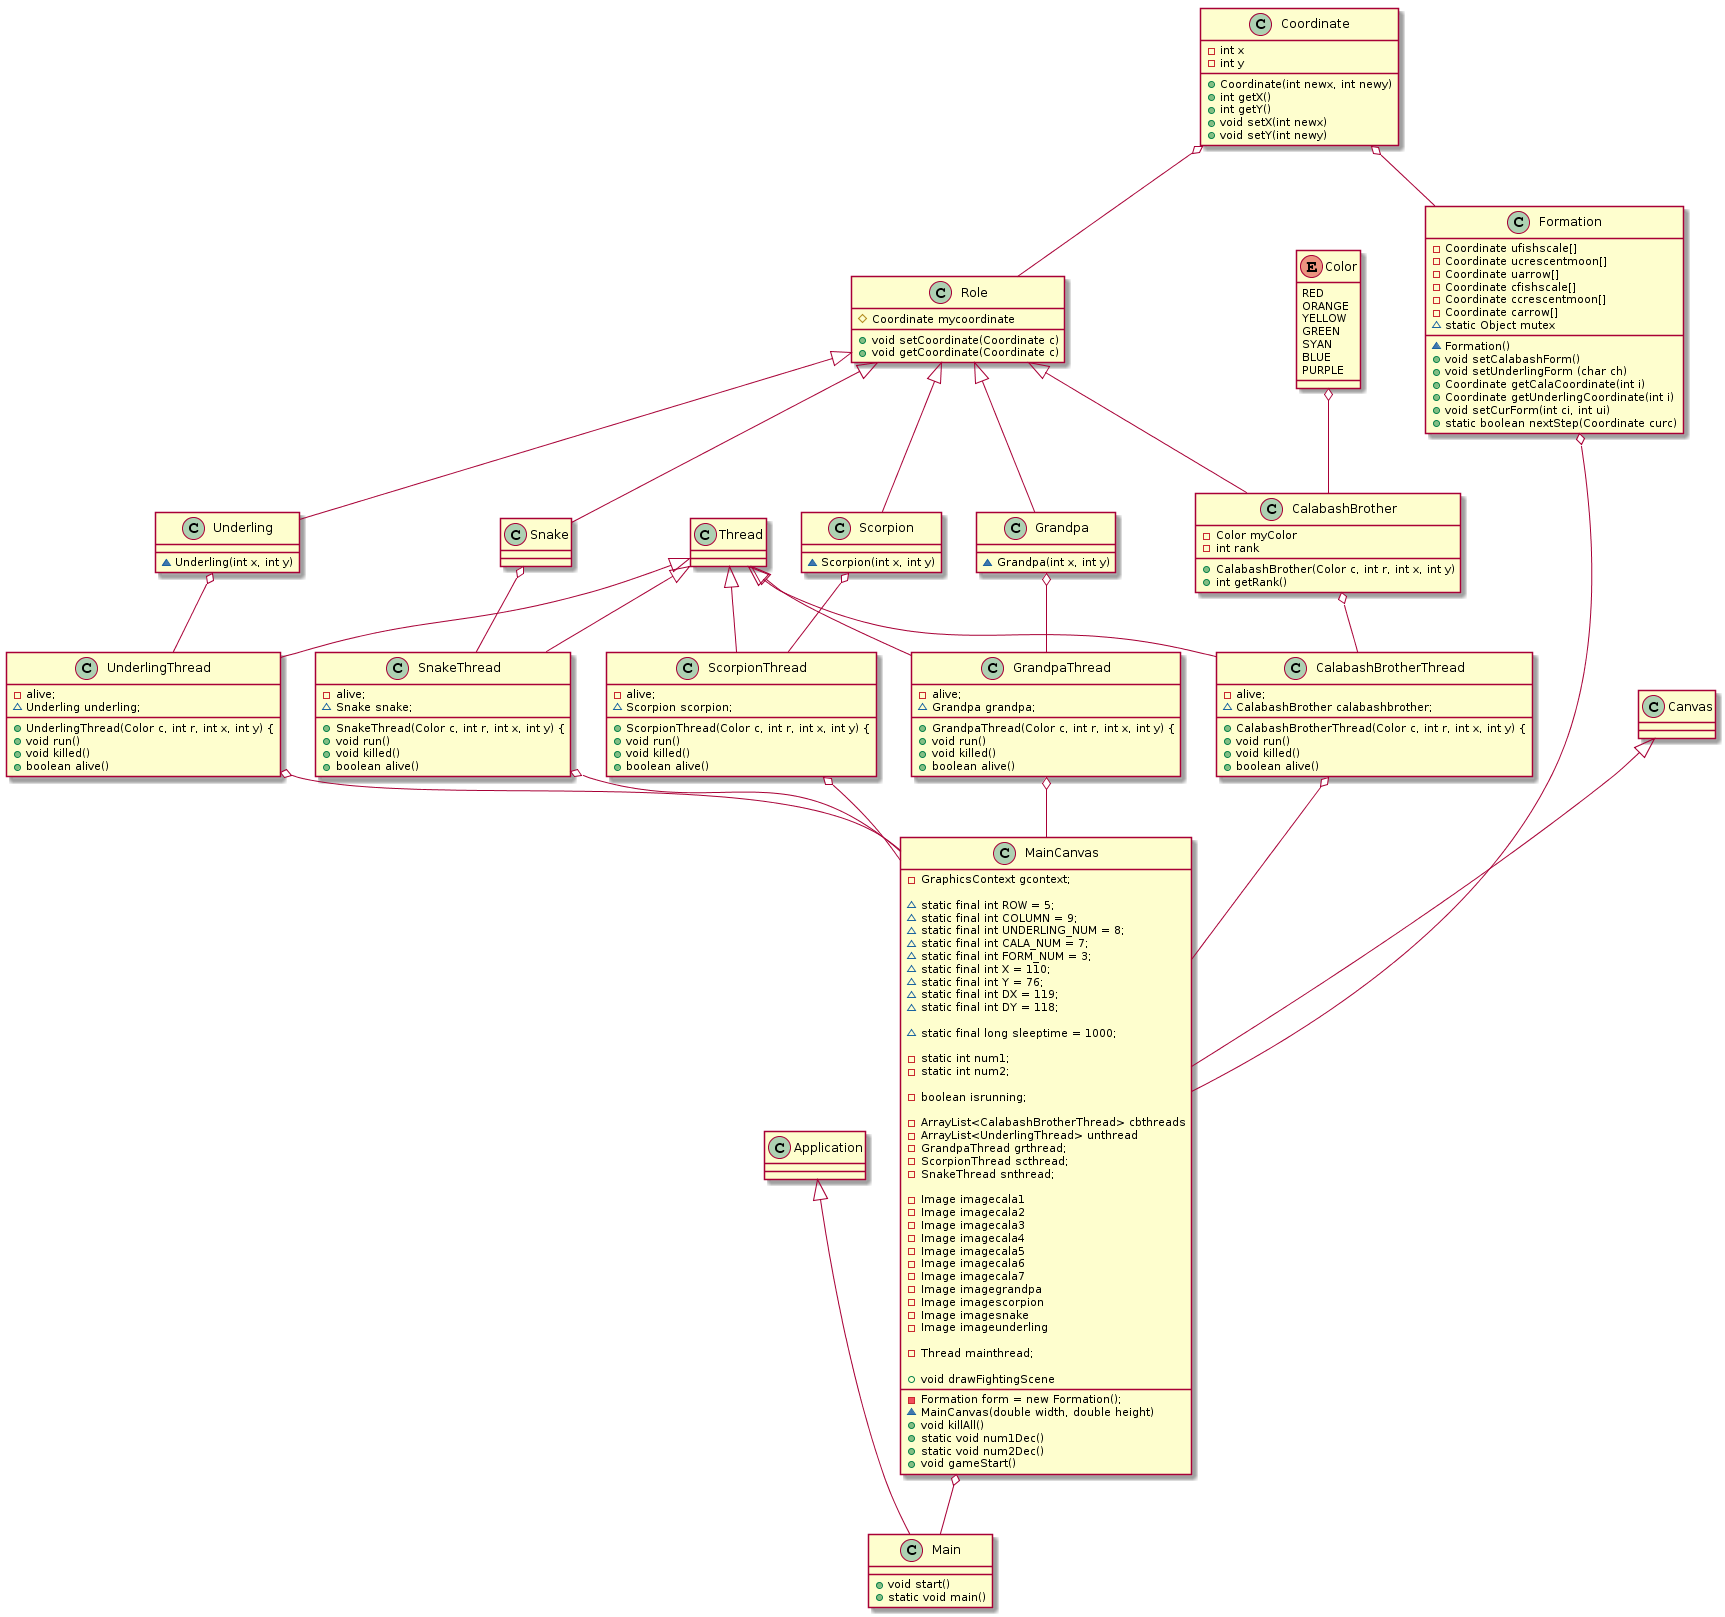

The diagram above was rendered by PlantUML. Its source (embedded in the PNG):
@startuml
Enum Color {
    RED
    ORANGE
    YELLOW
    GREEN
    SYAN
    BLUE
    PURPLE
}

Class Coordinate {
    -int x
    -int y
    
    +Coordinate(int newx, int newy)
    +int getX()
    +int getY()
    +void setX(int newx)
    +void setY(int newy)
}

Class Formation {
    -Coordinate ufishscale[]
    -Coordinate ucrescentmoon[]
    -Coordinate uarrow[]
    -Coordinate cfishscale[]
    -Coordinate ccrescentmoon[]
    -Coordinate carrow[]
    ~static Object mutex
    
    ~Formation()
    +void setCalabashForm()
    +void setUnderlingForm (char ch)
    +Coordinate getCalaCoordinate(int i)
    +Coordinate getUnderlingCoordinate(int i)
    +void setCurForm(int ci, int ui)
    +static boolean nextStep(Coordinate curc)
}

Class Role {
    #Coordinate mycoordinate

    +void setCoordinate(Coordinate c)
    +void getCoordinate(Coordinate c)
}

Class CalabashBrother {
    -Color myColor
    -int rank

    +CalabashBrother(Color c, int r, int x, int y)
    +int getRank()
}

Class Grandpa {
    ~Grandpa(int x, int y)
}

Class Scorpion {
    ~Scorpion(int x, int y)
}

Class Underling {
    ~Underling(int x, int y)
}

Class CalabashBrotherThread {
    -alive;
    ~CalabashBrother calabashbrother;
	
    +CalabashBrotherThread(Color c, int r, int x, int y) {
    +void run()
    +void killed()
    +boolean alive()
}

Class GrandpaThread {
    -alive;
    ~Grandpa grandpa;
	
    +GrandpaThread(Color c, int r, int x, int y) {
    +void run()
    +void killed()
    +boolean alive()
}

Class UnderlingThread {
    -alive;
    ~Underling underling;
	
    +UnderlingThread(Color c, int r, int x, int y) {
    +void run()
    +void killed()
    +boolean alive()
}

Class SnakeThread {
    -alive;
    ~Snake snake;
	
    +SnakeThread(Color c, int r, int x, int y) {
    +void run()
    +void killed()
    +boolean alive()
}

Class ScorpionThread {
    -alive;
    ~Scorpion scorpion;
	
    +ScorpionThread(Color c, int r, int x, int y) {
    +void run()
    +void killed()
    +boolean alive()
}

Class Application {
}

Class Main {
    +void start()
    +static void main()
}

Class Canvas {
}

Class MainCanvas {
    -GraphicsContext gcontext;
	
    ~static final int ROW = 5;
    ~static final int COLUMN = 9;
    ~static final int UNDERLING_NUM = 8;
    ~static final int CALA_NUM = 7;
    ~static final int FORM_NUM = 3;
    ~static final int X = 110; 
    ~static final int Y = 76;
    ~static final int DX = 119; 
    ~static final int DY = 118;
    
    ~static final long sleeptime = 1000;
    
    -Formation form = new Formation();
    -static int num1;
    -static int num2;
 
    -boolean isrunning;
	
    -ArrayList<CalabashBrotherThread> cbthreads
    -ArrayList<UnderlingThread> unthread
    -GrandpaThread grthread;
    -ScorpionThread scthread;
    -SnakeThread snthread;
	
    -Image imagecala1
    -Image imagecala2
    -Image imagecala3
    -Image imagecala4
    -Image imagecala5
    -Image imagecala6
    -Image imagecala7
    -Image imagegrandpa
    -Image imagescorpion
    -Image imagesnake
    -Image imageunderling
	
    -Thread mainthread;
  
    ~MainCanvas(double width, double height)
    +void drawFightingScene
    +void killAll()
    +static void num1Dec()
    +static void num2Dec()
    +void gameStart()
}

Role <|-- CalabashBrother
Role <|-- Grandpa
Role <|-- Scorpion
Role <|-- Snake
Role <|-- Underling

Thread <|-- CalabashBrotherThread
Thread <|-- GrandpaThread
Thread <|-- ScorpionThread
Thread <|-- SnakeThread
Thread <|-- UnderlingThread

Canvas <|-- MainCanvas
Application <|-- Main

Coordinate o-- Formation
Coordinate o-- Role
Color o-- CalabashBrother
CalabashBrother o-- CalabashBrotherThread
Grandpa o-- GrandpaThread
Scorpion o-- ScorpionThread
Snake o-- SnakeThread
Underling o-- UnderlingThread
MainCanvas o-- Main
Formation o-- MainCanvas
CalabashBrotherThread o-- MainCanvas
GrandpaThread o-- MainCanvas
ScorpionThread o-- MainCanvas
SnakeThread o-- MainCanvas
UnderlingThread o-- MainCanvas
@enduml